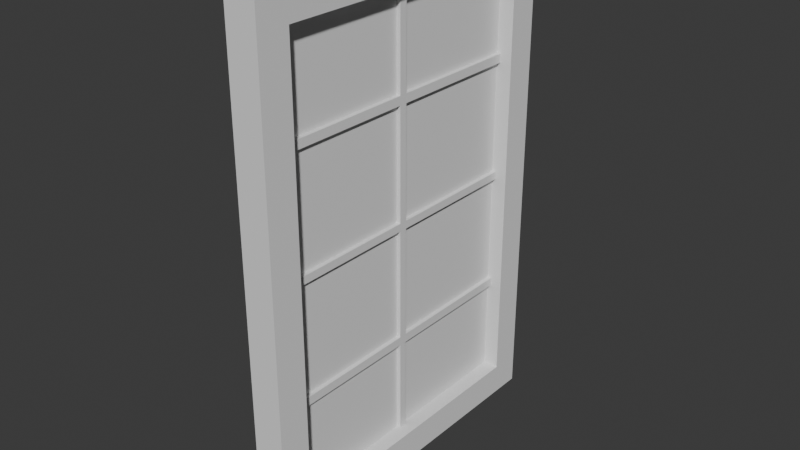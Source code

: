 # Source: okno1.blend  (saved by Blender 4.1.24; exported with 4.5.12 LTS)
import bpy
from mathutils import Matrix  # noqa: F401  (used for matrix-valued properties, if any)

bpy.ops.wm.read_factory_settings(use_empty=True)
scene = bpy.context.scene
scene.name = 'Scene'

# ---- collections
col_collection = bpy.data.collections.new('Collection'); scene.collection.children.link(col_collection)
col_okna = bpy.data.collections.new('okna'); scene.collection.children.link(col_okna)
col_oknov3 = bpy.data.collections.new('oknov3'); col_okna.children.link(col_oknov3)

# ---- world
world_world = bpy.data.worlds.new('World'); scene.world = world_world
world_world.use_nodes = True; world_world.node_tree.nodes.clear()
_N = world_world.node_tree.nodes; _L = world_world.node_tree.links
n0 = _N.new('ShaderNodeOutputWorld'); n0.name = 'World Output'; n0.location = (300, 300)
n1 = _N.new('ShaderNodeBackground'); n1.name = 'Background'; n1.location = (10, 300)
n1.inputs[0].default_value = (0.05088, 0.05088, 0.05088, 1.0)
_L.new(n1.outputs[0], n0.inputs[0])
n0.is_active_output = True
world_world.color = (0.05088, 0.05088, 0.05088)
world_world.use_sun_shadow = False
world_world.sun_shadow_jitter_overblur = 0.0

# ---- meshes
me_plane_007 = bpy.data.meshes.new('Plane.007')
me_plane_007.from_pydata([(-1.0, -1.0, 0.0), (1.0, -1.0, 0.0), (-1.0, 1.0, 0.0), (1.0, 1.0, 0.0)], [], [(0, 1, 3, 2)])
_uv = me_plane_007.uv_layers.new(name='UVMap')
_uv.uv.foreach_set('vector', [0.0, 0.0, 1.0, 0.0, 1.0, 1.0, 0.0, 1.0])
me_plane_007.update()
me_cube_027 = bpy.data.meshes.new('Cube.027')
me_cube_027.from_pydata([(-1.0, 1.0, -1.0), (-1.0, 1.0, 1.0), (1.0, 1.0, -1.0), (1.0, 1.0, 1.0), (-1.0, 0.9053, 1.0), (1.0, 0.9053, -1.0), (-1.0, 0.9053, -1.0), (1.0, 0.9053, 1.0), (1.0, 1.0, -31.0), (-1.0, 1.0, -31.0), (1.0, 0.9053, -31.0), (-1.0, 0.9053, -31.0), (1.0, 0.9053, -29.0), (1.0, 1.0, -29.0), (-1.0, 0.9053, -29.0), (-1.0, 1.0, -29.0), (-1.0, 0.04811, -1.0), (-1.0, -0.04783, -1.0), (1.0, 0.04811, 1.0), (1.0, -0.04783, 1.0), (-1.0, -0.04783, 1.0), (-1.0, 0.04811, 1.0), (1.0, -0.04783, -1.0), (1.0, 0.04811, -1.0), (1.0, 0.04784, -31.0), (1.0, -0.04756, -31.0), (1.0, -0.04756, -29.0), (1.0, 0.04784, -29.0), (-1.0, 0.04784, -31.0), (-1.0, -0.04756, -31.0), (-1.0, -0.04756, -29.0), (-1.0, 0.04784, -29.0)], [], [(6, 4, 1, 0), (0, 1, 3, 2), (28, 11, 10, 24), (7, 4, 21, 18), (2, 3, 7, 5), (13, 12, 10, 8), (3, 1, 4, 7), (9, 8, 10, 11), (15, 13, 8, 9), (14, 15, 9, 11), (6, 0, 15, 14), (0, 2, 13, 15), (2, 5, 12, 13), (5, 6, 14, 12), (30, 17, 16, 31), (27, 12, 14, 31), (6, 5, 23, 16), (16, 21, 4, 6), (5, 7, 18, 23), (21, 16, 17, 20), (19, 22, 23, 18), (27, 31, 16, 23), (20, 19, 18, 21), (12, 27, 24, 10), (14, 11, 28, 31), (29, 30, 31, 28), (30, 26, 22, 17), (28, 24, 25, 29), (26, 25, 24, 27), (27, 23, 22, 26), (17, 22, 19, 20), (29, 25, 26, 30)])
_uv = me_cube_027.uv_layers.new(name='UVMap')
_uv.uv.foreach_set('vector', [0.375, 0.2381, 0.625, 0.2381, 0.625, 0.25, 0.375, 0.25, 0.375, 0.25, 0.625, 0.25, 0.625, 0.5, 0.375, 0.5, 0.375, 0.1309, 0.375, 0.2381, 0.375, 0.5119, 0.375, 0.6191, 0.625, 0.5119, 0.875, 0.5119, 0.875, 0.6189, 0.625, 0.6189, 0.375, 0.5, 0.625, 0.5, 0.625, 0.5119, 0.375, 0.5119, 0.375, 0.5, 0.375, 0.5119, 0.375, 0.5119, 0.375, 0.5, 0.625, 0.5, 0.875, 0.5, 0.875, 0.5119, 0.625, 0.5119, 0.125, 0.5, 0.375, 0.5, 0.375, 0.5119, 0.125, 0.5119, 0.375, 0.25, 0.375, 0.5, 0.375, 0.5, 0.375, 0.25, 0.375, 0.2381, 0.375, 0.25, 0.375, 0.25, 0.375, 0.2381, 0.375, 0.2381, 0.375, 0.25, 0.375, 0.25, 0.375, 0.2381, 0.375, 0.25, 0.375, 0.5, 0.375, 0.5, 0.375, 0.25, 0.375, 0.5, 0.375, 0.5119, 0.375, 0.5119, 0.375, 0.5, 0.375, 0.5119, 0.125, 0.5119, 0.125, 0.5119, 0.375, 0.5119, 0.375, 0.119, 0.375, 0.1189, 0.125, 0.6189, 0.375, 0.1309, 0.375, 0.6191, 0.375, 0.5119, 0.125, 0.5119, 0.2434, 0.2751, 0.125, 0.5119, 0.375, 0.5119, 0.375, 0.6189, 0.125, 0.6189, 0.375, 0.1311, 0.625, 0.1311, 0.625, 0.2381, 0.375, 0.2381, 0.375, 0.5119, 0.625, 0.5119, 0.625, 0.6189, 0.375, 0.6189, 0.625, 0.1311, 0.375, 0.1311, 0.375, 0.1189, 0.625, 0.1189, 0.625, 0.6311, 0.375, 0.6311, 0.375, 0.6189, 0.625, 0.6189, 0.375, 0.6191, 0.2434, 0.2751, 0.125, 0.6189, 0.375, 0.6189, 0.875, 0.6311, 0.625, 0.6311, 0.625, 0.6189, 0.875, 0.6189, 0.375, 0.5119, 0.375, 0.6191, 0.375, 0.6191, 0.375, 0.5119, 0.375, 0.2381, 0.375, 0.2381, 0.375, 0.1309, 0.375, 0.1309, 0.375, 0.119, 0.375, 0.119, 0.375, 0.1309, 0.375, 0.1309, 0.2566, 0.2487, 0.375, 0.631, 0.375, 0.6311, 0.125, 0.6311, 0.375, 0.1309, 0.375, 0.6191, 0.375, 0.631, 0.375, 0.119, 0.375, 0.631, 0.375, 0.631, 0.375, 0.6191, 0.375, 0.6191, 0.375, 0.6191, 0.375, 0.6189, 0.375, 0.6311, 0.375, 0.631, 0.125, 0.6311, 0.375, 0.6311, 0.625, 0.6311, 0.875, 0.6311, 0.375, 0.119, 0.375, 0.631, 0.375, 0.631, 0.2566, 0.2487])
me_cube_027.update()
me_cube_028 = bpy.data.meshes.new('Cube.028')
me_cube_028.from_pydata([(-1.0, 1.0, -1.0), (-1.0, 1.0, 1.0), (1.0, 1.0, -1.0), (1.0, 1.0, 1.0), (-1.0, 0.0139, -1.0), (-1.0, 0.0139, 1.0), (1.0, 0.0139, -1.0), (1.0, 0.0139, 1.0), (1.0, 0.479, 1.0), (1.0, 0.5038, 1.0), (-1.0, 0.5038, 1.0), (-1.0, 0.479, 1.0), (1.0, 0.5038, -1.0), (1.0, 0.479, -1.0), (-1.0, 0.479, -1.0), (-1.0, 0.5038, -1.0), (1.0, 0.5038, -59.97), (1.0, 0.479, -59.97), (-1.0, 0.479, -59.97), (-1.0, 0.5038, -59.97), (-1.0, 0.5038, 59.98), (-1.0, 0.479, 59.98), (1.0, 0.479, 59.98), (1.0, 0.5038, 59.98), (1.0, 0.5038, 29.37), (1.0, 0.5038, 31.61), (1.0, 0.479, 29.37), (1.0, 0.479, 31.61), (-1.0, 0.5038, 31.61), (-1.0, 0.5038, 29.37), (-1.0, 0.479, 31.61), (-1.0, 0.479, 29.37), (1.0, 0.479, -31.6), (1.0, 0.479, -29.37), (1.0, 0.5038, -29.37), (1.0, 0.5038, -31.6), (-1.0, 0.479, -31.6), (-1.0, 0.479, -29.37), (-1.0, 0.5038, -31.6), (-1.0, 0.5038, -29.37), (1.0, 0.01488, 29.37), (1.0, 0.01488, 31.61), (-1.0, 0.01488, 31.61), (-1.0, 0.01488, 29.37), (1.0, 0.01488, -31.6), (1.0, 0.01488, -29.37), (-1.0, 0.01488, -31.6), (-1.0, 0.01488, -29.37), (1.0, 0.9952, 29.37), (1.0, 0.9952, 31.61), (-1.0, 0.9952, 31.61), (-1.0, 0.9952, 29.37), (1.0, 0.9952, -29.37), (1.0, 0.9952, -31.6), (-1.0, 0.9952, -31.6), (-1.0, 0.9952, -29.37)], [], [(2, 3, 9, 12), (0, 1, 3, 2), (14, 13, 6, 4), (8, 11, 5, 7), (0, 2, 12, 15), (13, 14, 37, 33), (11, 8, 26, 31), (3, 1, 10, 9), (15, 10, 1, 0), (4, 5, 11, 14), (9, 10, 29, 24), (10, 15, 14, 11), (8, 13, 12, 9), (13, 8, 7, 6), (17, 18, 19, 16), (21, 22, 23, 20), (12, 13, 33, 34), (14, 15, 39, 37), (36, 38, 19, 18), (10, 11, 31, 29), (28, 30, 21, 20), (27, 25, 23, 22), (30, 27, 22, 21), (32, 36, 18, 17), (25, 28, 20, 23), (8, 9, 24, 26), (38, 35, 16, 19), (15, 12, 34, 39), (35, 32, 17, 16), (30, 28, 29, 31), (25, 27, 26, 24), (38, 36, 37, 39), (32, 35, 34, 33), (30, 31, 43, 42), (26, 27, 41, 40), (31, 26, 40, 43), (27, 30, 42, 41), (37, 36, 46, 47), (32, 33, 45, 44), (33, 37, 47, 45), (36, 32, 44, 46), (39, 34, 52, 55), (35, 38, 54, 53), (24, 29, 51, 48), (25, 24, 48, 49), (29, 28, 50, 51), (38, 39, 55, 54), (34, 35, 53, 52), (28, 25, 49, 50)])
_uv = me_cube_028.uv_layers.new(name='UVMap')
_uv.uv.foreach_set('vector', [0.375, 0.5, 0.625, 0.5, 0.625, 0.562, 0.375, 0.562, 0.375, 0.25, 0.625, 0.25, 0.625, 0.5, 0.375, 0.5, 0.125, 0.5651, 0.375, 0.5651, 0.375, 0.6233, 0.125, 0.6233, 0.625, 0.5651, 0.875, 0.5651, 0.875, 0.6233, 0.625, 0.6233, 0.125, 0.5, 0.375, 0.5, 0.375, 0.562, 0.125, 0.562, 0.375, 0.5651, 0.125, 0.5651, 0.125, 0.5651, 0.375, 0.5651, 0.875, 0.5651, 0.625, 0.5651, 0.625, 0.5651, 0.875, 0.5651, 0.625, 0.5, 0.875, 0.5, 0.875, 0.562, 0.625, 0.562, 0.375, 0.188, 0.625, 0.188, 0.625, 0.25, 0.375, 0.25, 0.375, 0.1267, 0.625, 0.1267, 0.625, 0.1849, 0.375, 0.1849, 0.625, 0.562, 0.875, 0.562, 0.875, 0.562, 0.625, 0.562, 0.625, 0.188, 0.375, 0.188, 0.375, 0.1849, 0.625, 0.1849, 0.625, 0.5651, 0.375, 0.5651, 0.375, 0.562, 0.625, 0.562, 0.375, 0.5651, 0.625, 0.5651, 0.625, 0.6233, 0.375, 0.6233, 0.375, 0.5651, 0.125, 0.5651, 0.125, 0.562, 0.375, 0.562, 0.875, 0.5651, 0.625, 0.5651, 0.625, 0.562, 0.875, 0.562, 0.375, 0.562, 0.375, 0.5651, 0.375, 0.5651, 0.375, 0.562, 0.375, 0.1849, 0.375, 0.188, 0.375, 0.188, 0.375, 0.1849, 0.375, 0.1849, 0.375, 0.188, 0.375, 0.188, 0.375, 0.1849, 0.625, 0.188, 0.625, 0.1849, 0.625, 0.1849, 0.625, 0.188, 0.625, 0.188, 0.625, 0.1849, 0.625, 0.1849, 0.625, 0.188, 0.625, 0.5651, 0.625, 0.562, 0.625, 0.562, 0.625, 0.5651, 0.875, 0.5651, 0.625, 0.5651, 0.625, 0.5651, 0.875, 0.5651, 0.375, 0.5651, 0.125, 0.5651, 0.125, 0.5651, 0.375, 0.5651, 0.625, 0.562, 0.875, 0.562, 0.875, 0.562, 0.625, 0.562, 0.625, 0.5651, 0.625, 0.562, 0.625, 0.562, 0.625, 0.5651, 0.125, 0.562, 0.375, 0.562, 0.375, 0.562, 0.125, 0.562, 0.125, 0.562, 0.375, 0.562, 0.375, 0.562, 0.125, 0.562, 0.375, 0.562, 0.375, 0.5651, 0.375, 0.5651, 0.375, 0.562, 0.625, 0.1849, 0.625, 0.188, 0.625, 0.188, 0.625, 0.1849, 0.625, 0.562, 0.625, 0.5651, 0.625, 0.5651, 0.625, 0.562, 0.375, 0.188, 0.375, 0.1849, 0.375, 0.1849, 0.375, 0.188, 0.375, 0.5651, 0.375, 0.562, 0.375, 0.562, 0.375, 0.5651, 0.625, 0.1849, 0.625, 0.1849, 0.625, 0.1849, 0.625, 0.1849, 0.625, 0.5651, 0.625, 0.5651, 0.625, 0.5651, 0.625, 0.5651, 0.875, 0.5651, 0.625, 0.5651, 0.625, 0.5651, 0.875, 0.5651, 0.625, 0.5651, 0.875, 0.5651, 0.875, 0.5651, 0.625, 0.5651, 0.375, 0.1849, 0.375, 0.1849, 0.375, 0.1849, 0.375, 0.1849, 0.375, 0.5651, 0.375, 0.5651, 0.375, 0.5651, 0.375, 0.5651, 0.375, 0.5651, 0.125, 0.5651, 0.125, 0.5651, 0.375, 0.5651, 0.125, 0.5651, 0.375, 0.5651, 0.375, 0.5651, 0.125, 0.5651, 0.125, 0.562, 0.375, 0.562, 0.375, 0.562, 0.125, 0.562, 0.375, 0.562, 0.125, 0.562, 0.125, 0.562, 0.375, 0.562, 0.625, 0.562, 0.875, 0.562, 0.875, 0.562, 0.625, 0.562, 0.625, 0.562, 0.625, 0.562, 0.625, 0.562, 0.625, 0.562, 0.625, 0.188, 0.625, 0.188, 0.625, 0.188, 0.625, 0.188, 0.375, 0.188, 0.375, 0.188, 0.375, 0.188, 0.375, 0.188, 0.375, 0.562, 0.375, 0.562, 0.375, 0.562, 0.375, 0.562, 0.875, 0.562, 0.625, 0.562, 0.625, 0.562, 0.875, 0.562])
me_cube_028.update()

# ---- objects
ob_okno_003 = bpy.data.objects.new('okno.003', me_plane_007)
ob_ramka_003 = bpy.data.objects.new('ramka.003', me_cube_027)
ob_ramki_003 = bpy.data.objects.new('ramki.003', me_cube_028)

# ---- transforms, parenting, visibility, modifiers, constraints
ob_okno_003.location = (0.02778, 19.7, 12.09)
ob_okno_003.rotation_euler = (-0.0, 1.571, 0.0)
ob_okno_003.scale = (2.7, 1.8, 0.9)
ob_ramka_003.location = (0.02778, 17.9, 14.79)
ob_ramka_003.scale = (0.18, 3.778, 0.18)
ob_ramki_003.location = (0.02778, 17.9, 12.09)
ob_ramki_003.scale = (0.045, 3.663, 0.045)

# ---- collection membership
col_oknov3.objects.link(ob_okno_003)
col_oknov3.objects.link(ob_ramka_003)
col_oknov3.objects.link(ob_ramki_003)

# ---- scene / render settings (as saved in the file)
scene.frame_start = 1; scene.frame_end = 250; scene.frame_set(1)
scene.render.engine = 'BLENDER_EEVEE_NEXT'
scene.cycles.sampling_pattern = 'TABULATED_SOBOL'
scene.eevee.ray_tracing_options.trace_max_roughness = 0.0
bpy.context.view_layer.update()

# ---- added for rendering (the .blend has no active camera and no usable light): camera, sun
cam_auto = bpy.data.cameras.new('AutoCamera')
cam_auto.lens = 50.0
cam_auto.sensor_width = 36.0
cam_auto.clip_end = 1000.0
ob_auto_camera = bpy.data.objects.new('AutoCamera', cam_auto)
scene.collection.objects.link(ob_auto_camera)
ob_auto_camera.location = (6.50283, 11.9326, 17.2674)
ob_auto_camera.rotation_euler = (1.09748, -7.21219e-08, 0.694738)
scene.camera = ob_auto_camera
light_auto_sun = bpy.data.lights.new('AutoSun', 'SUN')
light_auto_sun.energy = 3.0
light_auto_sun.angle = 0.0523599
ob_auto_sun = bpy.data.objects.new('AutoSun', light_auto_sun)
scene.collection.objects.link(ob_auto_sun)
ob_auto_sun.rotation_euler = (0.872665, 0.174533, 0.523599)
bpy.context.view_layer.update()
